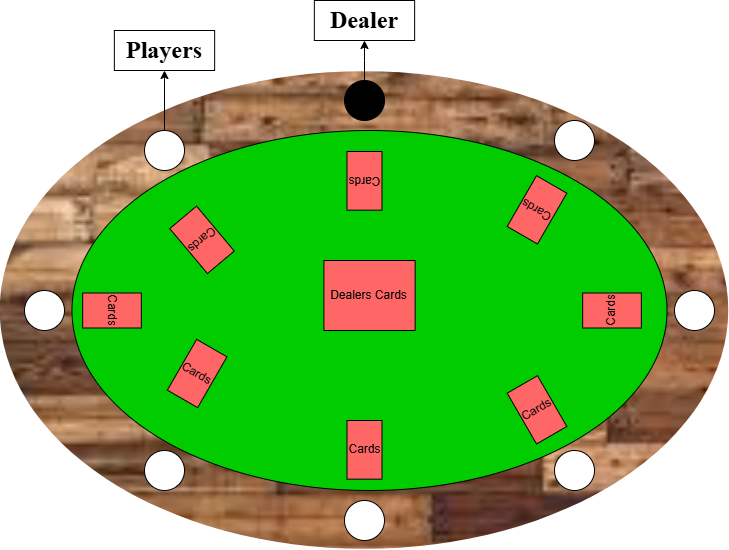

The diagram above was exported from draw.io. Its source (the exported page's mxGraphModel, read from the mxfile embedded in the PNG):
<mxGraphModel dx="1281" dy="1679" grid="1" gridSize="10" guides="1" tooltips="1" connect="1" arrows="1" fold="1" page="1" pageScale="1" pageWidth="850" pageHeight="1100" math="0" shadow="0">
  <root>
    <mxCell id="0" />
    <mxCell id="1" parent="0" />
    <mxCell id="f8m9uc1nh381YZFooaHt-2" parent="1" style="ellipse;whiteSpace=wrap;html=1;fillColor=#9C7243;" value="" vertex="1">
      <mxGeometry height="400" width="710" x="50" y="-620" as="geometry" />
    </mxCell>
    <mxCell id="f8m9uc1nh381YZFooaHt-57" parent="1" style="shape=image;imageAspect=0;aspect=fixed;verticalLabelPosition=bottom;verticalAlign=top;image=data:image/jpeg,(base64 omitted: 13996 chars);clipPath=inset(23.78% 8.22% 22.89% 10.44% round 49%);" value="" vertex="1">
      <mxGeometry height="477.7" width="728.51" x="35.75" y="-658.85" as="geometry" />
    </mxCell>
    <mxCell id="f8m9uc1nh381YZFooaHt-1" parent="1" style="ellipse;whiteSpace=wrap;html=1;fillColor=#00CC00;" value="" vertex="1">
      <mxGeometry height="360" width="595" x="107.5" y="-600" as="geometry" />
    </mxCell>
    <mxCell id="f8m9uc1nh381YZFooaHt-3" parent="1" style="ellipse;whiteSpace=wrap;html=1;aspect=fixed;" value="" vertex="1">
      <mxGeometry height="40" width="40" x="60" y="-440" as="geometry" />
    </mxCell>
    <mxCell id="f8m9uc1nh381YZFooaHt-5" parent="1" style="ellipse;whiteSpace=wrap;html=1;aspect=fixed;" value="" vertex="1">
      <mxGeometry height="40" width="40" x="180.01" y="-280" as="geometry" />
    </mxCell>
    <mxCell id="f8m9uc1nh381YZFooaHt-6" parent="1" style="ellipse;whiteSpace=wrap;html=1;aspect=fixed;" value="" vertex="1">
      <mxGeometry height="40" width="40" x="379.99" y="-230" as="geometry" />
    </mxCell>
    <mxCell id="f8m9uc1nh381YZFooaHt-7" parent="1" style="ellipse;whiteSpace=wrap;html=1;aspect=fixed;" value="" vertex="1">
      <mxGeometry height="40" width="40" x="590" y="-280" as="geometry" />
    </mxCell>
    <mxCell id="f8m9uc1nh381YZFooaHt-8" parent="1" style="ellipse;whiteSpace=wrap;html=1;aspect=fixed;" value="" vertex="1">
      <mxGeometry height="40" width="40" x="710" y="-440" as="geometry" />
    </mxCell>
    <mxCell id="f8m9uc1nh381YZFooaHt-20" edge="1" parent="1" source="f8m9uc1nh381YZFooaHt-9" style="edgeStyle=orthogonalEdgeStyle;rounded=0;orthogonalLoop=1;jettySize=auto;html=1;exitX=0.5;exitY=0;exitDx=0;exitDy=0;entryX=0.5;entryY=1;entryDx=0;entryDy=0;" target="f8m9uc1nh381YZFooaHt-19">
      <mxGeometry relative="1" as="geometry" />
    </mxCell>
    <mxCell id="f8m9uc1nh381YZFooaHt-9" parent="1" style="ellipse;whiteSpace=wrap;html=1;aspect=fixed;" value="" vertex="1">
      <mxGeometry height="40" width="40" x="180.01" y="-600" as="geometry" />
    </mxCell>
    <mxCell id="f8m9uc1nh381YZFooaHt-10" parent="1" style="ellipse;whiteSpace=wrap;html=1;aspect=fixed;" value="" vertex="1">
      <mxGeometry height="40" width="40" x="590" y="-610" as="geometry" />
    </mxCell>
    <mxCell id="f8m9uc1nh381YZFooaHt-17" edge="1" parent="1" source="f8m9uc1nh381YZFooaHt-16" style="edgeStyle=orthogonalEdgeStyle;rounded=0;orthogonalLoop=1;jettySize=auto;html=1;exitX=0.5;exitY=0;exitDx=0;exitDy=0;" target="f8m9uc1nh381YZFooaHt-18">
      <mxGeometry relative="1" as="geometry">
        <mxPoint x="400.28571428571445" y="-690" as="targetPoint" />
      </mxGeometry>
    </mxCell>
    <mxCell id="f8m9uc1nh381YZFooaHt-16" parent="1" style="ellipse;whiteSpace=wrap;html=1;aspect=fixed;fillColor=#000000;" value="" vertex="1">
      <mxGeometry height="40" width="40" x="380.01" y="-650" as="geometry" />
    </mxCell>
    <mxCell id="f8m9uc1nh381YZFooaHt-18" parent="1" style="rounded=0;whiteSpace=wrap;html=1;" value="&lt;font style=&quot;font-size: 24px;&quot; face=&quot;Times New Roman&quot;&gt;&lt;b&gt;Dealer&lt;/b&gt;&lt;/font&gt;" vertex="1">
      <mxGeometry height="40" width="100.29" x="349.85" y="-730" as="geometry" />
    </mxCell>
    <mxCell id="f8m9uc1nh381YZFooaHt-19" parent="1" style="rounded=0;whiteSpace=wrap;html=1;" value="&lt;font style=&quot;font-size: 24px;&quot; face=&quot;Times New Roman&quot;&gt;&lt;b&gt;Players&lt;/b&gt;&lt;/font&gt;" vertex="1">
      <mxGeometry height="40" width="100.29" x="149.86" y="-700" as="geometry" />
    </mxCell>
    <mxCell id="f8m9uc1nh381YZFooaHt-42" parent="1" style="rounded=0;whiteSpace=wrap;html=1;direction=south;fillColor=#FF6666;rotation=30;" value="Cards" vertex="1">
      <mxGeometry height="58.66" width="35" x="215.15" y="-386.34" as="geometry" />
    </mxCell>
    <mxCell id="f8m9uc1nh381YZFooaHt-43" parent="1" style="rounded=0;whiteSpace=wrap;html=1;direction=south;fillColor=#FF6666;rotation=0;" value="Cards" vertex="1">
      <mxGeometry height="58.66" width="35" x="382.5104445662277" y="-309.9994749070024" as="geometry" />
    </mxCell>
    <mxCell id="f8m9uc1nh381YZFooaHt-44" parent="1" style="rounded=0;whiteSpace=wrap;html=1;direction=south;fillColor=#FF6666;rotation=-30;" value="Cards" vertex="1">
      <mxGeometry height="58.66" width="35" x="555.0004445662277" y="-349.9994749070024" as="geometry" />
    </mxCell>
    <mxCell id="f8m9uc1nh381YZFooaHt-45" parent="1" style="rounded=0;whiteSpace=wrap;html=1;direction=south;fillColor=#FF6666;rotation=-90;" value="Cards" vertex="1">
      <mxGeometry height="58.66" width="35" x="630.0004445662277" y="-449.3294749070024" as="geometry" />
    </mxCell>
    <mxCell id="f8m9uc1nh381YZFooaHt-46" parent="1" style="rounded=0;whiteSpace=wrap;html=1;direction=south;fillColor=#FF6666;rotation=90;" value="Cards" vertex="1">
      <mxGeometry height="58.66" width="35" x="130.0004445662277" y="-449.3294749070024" as="geometry" />
    </mxCell>
    <mxCell id="f8m9uc1nh381YZFooaHt-47" parent="1" style="rounded=0;whiteSpace=wrap;html=1;direction=south;fillColor=#FF6666;rotation=-150;" value="Cards" vertex="1">
      <mxGeometry height="58.66" width="35" x="555.0004445662277" y="-549.9994749070025" as="geometry" />
    </mxCell>
    <mxCell id="f8m9uc1nh381YZFooaHt-48" parent="1" style="rounded=0;whiteSpace=wrap;html=1;direction=south;fillColor=#FF6666;rotation=140;" value="Cards" vertex="1">
      <mxGeometry height="58.66" width="35" x="220.0004445662277" y="-519.9994749070024" as="geometry" />
    </mxCell>
    <mxCell id="f8m9uc1nh381YZFooaHt-50" parent="1" style="rounded=0;whiteSpace=wrap;html=1;direction=south;fillColor=#FF6666;rotation=-180;" value="Cards" vertex="1">
      <mxGeometry height="58.66" width="35" x="382.4904445662277" y="-578.9994749070024" as="geometry" />
    </mxCell>
    <mxCell id="f8m9uc1nh381YZFooaHt-51" parent="1" style="rounded=0;whiteSpace=wrap;html=1;direction=south;fillColor=#FF6666;rotation=0;" value="Dealers Cards" vertex="1">
      <mxGeometry height="70" width="91.25" x="359.38" y="-470" as="geometry" />
    </mxCell>
  </root>
</mxGraphModel>